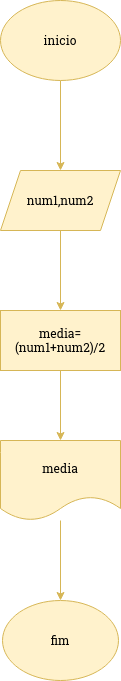

The diagram above was exported from draw.io. Its source (the exported page's mxGraphModel, read from the mxfile embedded in the PNG):
<mxGraphModel dx="1434" dy="719" grid="1" gridSize="10" guides="1" tooltips="1" connect="1" arrows="1" fold="1" page="1" pageScale="1" pageWidth="827" pageHeight="1169" math="0" shadow="0">
  <root>
    <mxCell id="0" />
    <mxCell id="1" parent="0" />
    <mxCell id="YE42am6H5YGw8K3WRFh9-3" value="" style="edgeStyle=orthogonalEdgeStyle;rounded=0;orthogonalLoop=1;jettySize=auto;html=1;fillColor=#fff2cc;strokeColor=#d6b656;" edge="1" parent="1" source="YE42am6H5YGw8K3WRFh9-1" target="YE42am6H5YGw8K3WRFh9-2">
      <mxGeometry relative="1" as="geometry" />
    </mxCell>
    <mxCell id="YE42am6H5YGw8K3WRFh9-1" value="inicio" style="ellipse;whiteSpace=wrap;html=1;fillColor=#fff2cc;strokeColor=#d6b656;" vertex="1" parent="1">
      <mxGeometry x="354" y="70" width="120" height="80" as="geometry" />
    </mxCell>
    <mxCell id="YE42am6H5YGw8K3WRFh9-5" value="" style="edgeStyle=orthogonalEdgeStyle;rounded=0;orthogonalLoop=1;jettySize=auto;html=1;fillColor=#fff2cc;strokeColor=#d6b656;" edge="1" parent="1" source="YE42am6H5YGw8K3WRFh9-2" target="YE42am6H5YGw8K3WRFh9-4">
      <mxGeometry relative="1" as="geometry" />
    </mxCell>
    <mxCell id="YE42am6H5YGw8K3WRFh9-2" value="num1,num2" style="shape=parallelogram;perimeter=parallelogramPerimeter;whiteSpace=wrap;html=1;fixedSize=1;fillColor=#fff2cc;strokeColor=#d6b656;" vertex="1" parent="1">
      <mxGeometry x="354" y="240" width="120" height="60" as="geometry" />
    </mxCell>
    <mxCell id="YE42am6H5YGw8K3WRFh9-7" value="" style="edgeStyle=orthogonalEdgeStyle;rounded=0;orthogonalLoop=1;jettySize=auto;html=1;fillColor=#fff2cc;strokeColor=#d6b656;" edge="1" parent="1" source="YE42am6H5YGw8K3WRFh9-4" target="YE42am6H5YGw8K3WRFh9-6">
      <mxGeometry relative="1" as="geometry" />
    </mxCell>
    <mxCell id="YE42am6H5YGw8K3WRFh9-4" value="media=(num1+num2)/2" style="whiteSpace=wrap;html=1;fillColor=#fff2cc;strokeColor=#d6b656;" vertex="1" parent="1">
      <mxGeometry x="354" y="380" width="120" height="60" as="geometry" />
    </mxCell>
    <mxCell id="YE42am6H5YGw8K3WRFh9-9" value="" style="edgeStyle=orthogonalEdgeStyle;rounded=0;orthogonalLoop=1;jettySize=auto;html=1;fillColor=#fff2cc;strokeColor=#d6b656;" edge="1" parent="1" source="YE42am6H5YGw8K3WRFh9-6" target="YE42am6H5YGw8K3WRFh9-8">
      <mxGeometry relative="1" as="geometry" />
    </mxCell>
    <mxCell id="YE42am6H5YGw8K3WRFh9-6" value="media" style="shape=document;whiteSpace=wrap;html=1;boundedLbl=1;fillColor=#fff2cc;strokeColor=#d6b656;" vertex="1" parent="1">
      <mxGeometry x="354" y="510" width="120" height="80" as="geometry" />
    </mxCell>
    <mxCell id="YE42am6H5YGw8K3WRFh9-8" value="fim" style="ellipse;whiteSpace=wrap;html=1;fillColor=#fff2cc;strokeColor=#d6b656;" vertex="1" parent="1">
      <mxGeometry x="356" y="670" width="116" height="80" as="geometry" />
    </mxCell>
  </root>
</mxGraphModel>